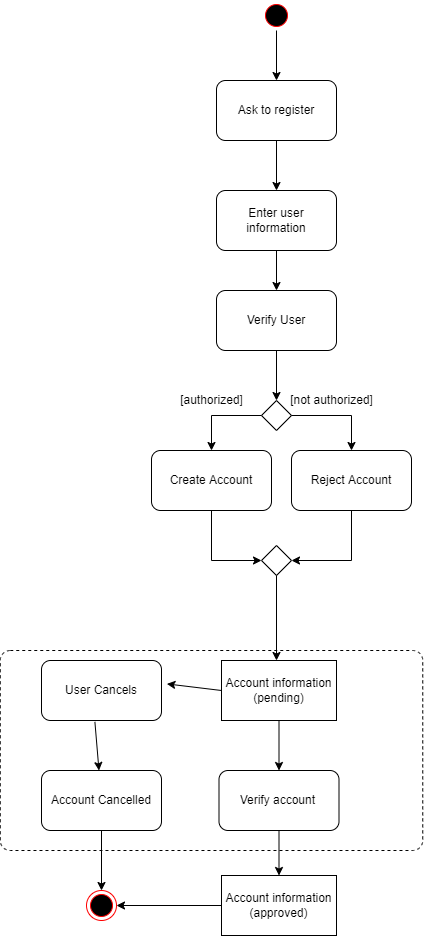

The diagram above was exported from draw.io. Its source (the exported page's mxGraphModel, read from the mxfile embedded in the PNG):
<mxGraphModel dx="1865" dy="547" grid="1" gridSize="10" guides="1" tooltips="1" connect="1" arrows="1" fold="1" page="1" pageScale="1" pageWidth="827" pageHeight="1169" math="0" shadow="0">
  <root>
    <mxCell id="0" />
    <mxCell id="1" parent="0" />
    <mxCell id="RM7S48w9MFdtz9wSICrP-1" value="" style="ellipse;shape=startState;fillColor=#000000;strokeColor=#ff0000;" parent="1" vertex="1">
      <mxGeometry x="160" y="40" width="30" height="30" as="geometry" />
    </mxCell>
    <mxCell id="RM7S48w9MFdtz9wSICrP-2" value="" style="endArrow=classic;html=1;rounded=0;exitX=0.5;exitY=1;exitDx=0;exitDy=0;" parent="1" source="RM7S48w9MFdtz9wSICrP-1" edge="1">
      <mxGeometry width="50" height="50" relative="1" as="geometry">
        <mxPoint x="390" y="310" as="sourcePoint" />
        <mxPoint x="175" y="120" as="targetPoint" />
      </mxGeometry>
    </mxCell>
    <mxCell id="RM7S48w9MFdtz9wSICrP-3" value="Ask to register" style="rounded=1;whiteSpace=wrap;html=1;" parent="1" vertex="1">
      <mxGeometry x="115" y="120" width="120" height="60" as="geometry" />
    </mxCell>
    <mxCell id="RM7S48w9MFdtz9wSICrP-4" value="" style="endArrow=classic;html=1;rounded=0;exitX=0.5;exitY=1;exitDx=0;exitDy=0;" parent="1" source="RM7S48w9MFdtz9wSICrP-3" target="RM7S48w9MFdtz9wSICrP-5" edge="1">
      <mxGeometry width="50" height="50" relative="1" as="geometry">
        <mxPoint x="390" y="310" as="sourcePoint" />
        <mxPoint x="175" y="230" as="targetPoint" />
      </mxGeometry>
    </mxCell>
    <mxCell id="RM7S48w9MFdtz9wSICrP-5" value="Enter user information" style="rounded=1;whiteSpace=wrap;html=1;" parent="1" vertex="1">
      <mxGeometry x="115" y="230" width="120" height="60" as="geometry" />
    </mxCell>
    <mxCell id="RM7S48w9MFdtz9wSICrP-6" value="" style="endArrow=classic;html=1;rounded=0;exitX=0.5;exitY=1;exitDx=0;exitDy=0;" parent="1" source="RM7S48w9MFdtz9wSICrP-5" target="RM7S48w9MFdtz9wSICrP-7" edge="1">
      <mxGeometry width="50" height="50" relative="1" as="geometry">
        <mxPoint x="390" y="300" as="sourcePoint" />
        <mxPoint x="175" y="330" as="targetPoint" />
      </mxGeometry>
    </mxCell>
    <mxCell id="RM7S48w9MFdtz9wSICrP-7" value="Verify User" style="rounded=1;whiteSpace=wrap;html=1;" parent="1" vertex="1">
      <mxGeometry x="115" y="330" width="120" height="60" as="geometry" />
    </mxCell>
    <mxCell id="RM7S48w9MFdtz9wSICrP-8" value="" style="rhombus;" parent="1" vertex="1">
      <mxGeometry x="160" y="440" width="30" height="30" as="geometry" />
    </mxCell>
    <mxCell id="RM7S48w9MFdtz9wSICrP-9" value="" style="endArrow=classic;html=1;rounded=0;exitX=0.5;exitY=1;exitDx=0;exitDy=0;entryX=0.5;entryY=0;entryDx=0;entryDy=0;" parent="1" source="RM7S48w9MFdtz9wSICrP-7" target="RM7S48w9MFdtz9wSICrP-8" edge="1">
      <mxGeometry width="50" height="50" relative="1" as="geometry">
        <mxPoint x="390" y="300" as="sourcePoint" />
        <mxPoint x="440" y="250" as="targetPoint" />
      </mxGeometry>
    </mxCell>
    <mxCell id="RM7S48w9MFdtz9wSICrP-11" value="" style="edgeStyle=segmentEdgeStyle;endArrow=classic;html=1;rounded=0;exitX=1;exitY=0.5;exitDx=0;exitDy=0;" parent="1" source="RM7S48w9MFdtz9wSICrP-8" edge="1">
      <mxGeometry width="50" height="50" relative="1" as="geometry">
        <mxPoint x="175" y="480" as="sourcePoint" />
        <mxPoint x="250" y="490" as="targetPoint" />
        <Array as="points">
          <mxPoint x="250" y="455" />
        </Array>
      </mxGeometry>
    </mxCell>
    <mxCell id="RM7S48w9MFdtz9wSICrP-12" value="" style="edgeStyle=segmentEdgeStyle;endArrow=classic;html=1;rounded=0;exitX=0;exitY=0.5;exitDx=0;exitDy=0;" parent="1" source="RM7S48w9MFdtz9wSICrP-8" edge="1">
      <mxGeometry width="50" height="50" relative="1" as="geometry">
        <mxPoint x="200" y="465" as="sourcePoint" />
        <mxPoint x="110" y="490" as="targetPoint" />
        <Array as="points">
          <mxPoint x="110" y="455" />
        </Array>
      </mxGeometry>
    </mxCell>
    <mxCell id="RM7S48w9MFdtz9wSICrP-13" value="[authorized]" style="text;html=1;align=center;verticalAlign=middle;resizable=0;points=[];autosize=1;strokeColor=none;fillColor=none;" parent="1" vertex="1">
      <mxGeometry x="70" y="430" width="80" height="20" as="geometry" />
    </mxCell>
    <mxCell id="RM7S48w9MFdtz9wSICrP-14" value="[not authorized]" style="text;html=1;align=center;verticalAlign=middle;resizable=0;points=[];autosize=1;strokeColor=none;fillColor=none;" parent="1" vertex="1">
      <mxGeometry x="180" y="430" width="100" height="20" as="geometry" />
    </mxCell>
    <mxCell id="RM7S48w9MFdtz9wSICrP-15" value="Create Account" style="rounded=1;whiteSpace=wrap;html=1;" parent="1" vertex="1">
      <mxGeometry x="50" y="490" width="120" height="60" as="geometry" />
    </mxCell>
    <mxCell id="RM7S48w9MFdtz9wSICrP-16" value="Reject Account" style="rounded=1;whiteSpace=wrap;html=1;" parent="1" vertex="1">
      <mxGeometry x="190" y="490" width="120" height="60" as="geometry" />
    </mxCell>
    <mxCell id="RM7S48w9MFdtz9wSICrP-17" value="" style="rhombus;" parent="1" vertex="1">
      <mxGeometry x="160" y="585" width="30" height="30" as="geometry" />
    </mxCell>
    <mxCell id="RM7S48w9MFdtz9wSICrP-20" value="" style="edgeStyle=segmentEdgeStyle;endArrow=classic;html=1;rounded=0;entryX=1;entryY=0.5;entryDx=0;entryDy=0;" parent="1" source="RM7S48w9MFdtz9wSICrP-16" target="RM7S48w9MFdtz9wSICrP-17" edge="1">
      <mxGeometry width="50" height="50" relative="1" as="geometry">
        <mxPoint x="390" y="400" as="sourcePoint" />
        <mxPoint x="260" y="610" as="targetPoint" />
        <Array as="points">
          <mxPoint x="250" y="600" />
        </Array>
      </mxGeometry>
    </mxCell>
    <mxCell id="RM7S48w9MFdtz9wSICrP-21" value="" style="edgeStyle=segmentEdgeStyle;endArrow=classic;html=1;rounded=0;exitX=0.5;exitY=1;exitDx=0;exitDy=0;entryX=0;entryY=0.5;entryDx=0;entryDy=0;" parent="1" source="RM7S48w9MFdtz9wSICrP-15" target="RM7S48w9MFdtz9wSICrP-17" edge="1">
      <mxGeometry width="50" height="50" relative="1" as="geometry">
        <mxPoint x="390" y="400" as="sourcePoint" />
        <mxPoint x="130" y="620" as="targetPoint" />
        <Array as="points">
          <mxPoint x="110" y="600" />
        </Array>
      </mxGeometry>
    </mxCell>
    <mxCell id="RM7S48w9MFdtz9wSICrP-22" value="" style="html=1;align=center;verticalAlign=top;rounded=1;absoluteArcSize=1;arcSize=20;dashed=1;" parent="1" vertex="1">
      <mxGeometry x="-101.25" y="690" width="422.5" height="200" as="geometry" />
    </mxCell>
    <mxCell id="RM7S48w9MFdtz9wSICrP-23" value="" style="endArrow=classic;html=1;rounded=0;exitX=0.5;exitY=1;exitDx=0;exitDy=0;" parent="1" source="RM7S48w9MFdtz9wSICrP-17" edge="1">
      <mxGeometry width="50" height="50" relative="1" as="geometry">
        <mxPoint x="390" y="690" as="sourcePoint" />
        <mxPoint x="175" y="700" as="targetPoint" />
      </mxGeometry>
    </mxCell>
    <mxCell id="RM7S48w9MFdtz9wSICrP-24" value="Account information&lt;br&gt;(pending)" style="rounded=0;whiteSpace=wrap;html=1;" parent="1" vertex="1">
      <mxGeometry x="120" y="700" width="115" height="60" as="geometry" />
    </mxCell>
    <mxCell id="RM7S48w9MFdtz9wSICrP-25" value="" style="endArrow=classic;html=1;rounded=0;exitX=0;exitY=0.5;exitDx=0;exitDy=0;entryX=1.045;entryY=0.39;entryDx=0;entryDy=0;entryPerimeter=0;" parent="1" source="RM7S48w9MFdtz9wSICrP-24" target="RM7S48w9MFdtz9wSICrP-26" edge="1">
      <mxGeometry width="50" height="50" relative="1" as="geometry">
        <mxPoint x="390" y="680" as="sourcePoint" />
        <mxPoint x="440" y="630" as="targetPoint" />
      </mxGeometry>
    </mxCell>
    <mxCell id="RM7S48w9MFdtz9wSICrP-26" value="User Cancels" style="rounded=1;whiteSpace=wrap;html=1;" parent="1" vertex="1">
      <mxGeometry x="-60" y="700" width="120" height="60" as="geometry" />
    </mxCell>
    <mxCell id="RM7S48w9MFdtz9wSICrP-28" value="" style="endArrow=classic;html=1;rounded=0;exitX=0.445;exitY=1.023;exitDx=0;exitDy=0;exitPerimeter=0;" parent="1" source="RM7S48w9MFdtz9wSICrP-26" target="RM7S48w9MFdtz9wSICrP-29" edge="1">
      <mxGeometry width="50" height="50" relative="1" as="geometry">
        <mxPoint x="390" y="680" as="sourcePoint" />
        <mxPoint x="440" y="630" as="targetPoint" />
      </mxGeometry>
    </mxCell>
    <mxCell id="RM7S48w9MFdtz9wSICrP-29" value="Account Cancelled" style="rounded=1;whiteSpace=wrap;html=1;" parent="1" vertex="1">
      <mxGeometry x="-60" y="810" width="120" height="60" as="geometry" />
    </mxCell>
    <mxCell id="RM7S48w9MFdtz9wSICrP-30" value="" style="endArrow=classic;html=1;rounded=0;exitX=0.5;exitY=1;exitDx=0;exitDy=0;" parent="1" source="RM7S48w9MFdtz9wSICrP-29" edge="1">
      <mxGeometry width="50" height="50" relative="1" as="geometry">
        <mxPoint x="390" y="860" as="sourcePoint" />
        <mxPoint y="930" as="targetPoint" />
      </mxGeometry>
    </mxCell>
    <mxCell id="RM7S48w9MFdtz9wSICrP-31" value="" style="ellipse;html=1;shape=endState;fillColor=#000000;strokeColor=#ff0000;" parent="1" vertex="1">
      <mxGeometry x="-15" y="930" width="30" height="30" as="geometry" />
    </mxCell>
    <mxCell id="RM7S48w9MFdtz9wSICrP-32" value="" style="endArrow=classic;html=1;rounded=0;exitX=0.5;exitY=1;exitDx=0;exitDy=0;" parent="1" source="RM7S48w9MFdtz9wSICrP-24" target="RM7S48w9MFdtz9wSICrP-33" edge="1">
      <mxGeometry width="50" height="50" relative="1" as="geometry">
        <mxPoint x="390" y="860" as="sourcePoint" />
        <mxPoint x="440" y="810" as="targetPoint" />
      </mxGeometry>
    </mxCell>
    <mxCell id="RM7S48w9MFdtz9wSICrP-35" value="" style="edgeStyle=orthogonalEdgeStyle;rounded=0;orthogonalLoop=1;jettySize=auto;html=1;" parent="1" source="RM7S48w9MFdtz9wSICrP-33" target="RM7S48w9MFdtz9wSICrP-34" edge="1">
      <mxGeometry relative="1" as="geometry" />
    </mxCell>
    <mxCell id="RM7S48w9MFdtz9wSICrP-33" value="Verify account&amp;nbsp;" style="rounded=1;whiteSpace=wrap;html=1;" parent="1" vertex="1">
      <mxGeometry x="117.5" y="810" width="120" height="60" as="geometry" />
    </mxCell>
    <mxCell id="RM7S48w9MFdtz9wSICrP-36" value="" style="edgeStyle=orthogonalEdgeStyle;rounded=0;orthogonalLoop=1;jettySize=auto;html=1;" parent="1" source="RM7S48w9MFdtz9wSICrP-34" target="RM7S48w9MFdtz9wSICrP-31" edge="1">
      <mxGeometry relative="1" as="geometry" />
    </mxCell>
    <mxCell id="RM7S48w9MFdtz9wSICrP-34" value="Account information&lt;br&gt;(approved)" style="rounded=0;whiteSpace=wrap;html=1;" parent="1" vertex="1">
      <mxGeometry x="120" y="915" width="115" height="60" as="geometry" />
    </mxCell>
  </root>
</mxGraphModel>